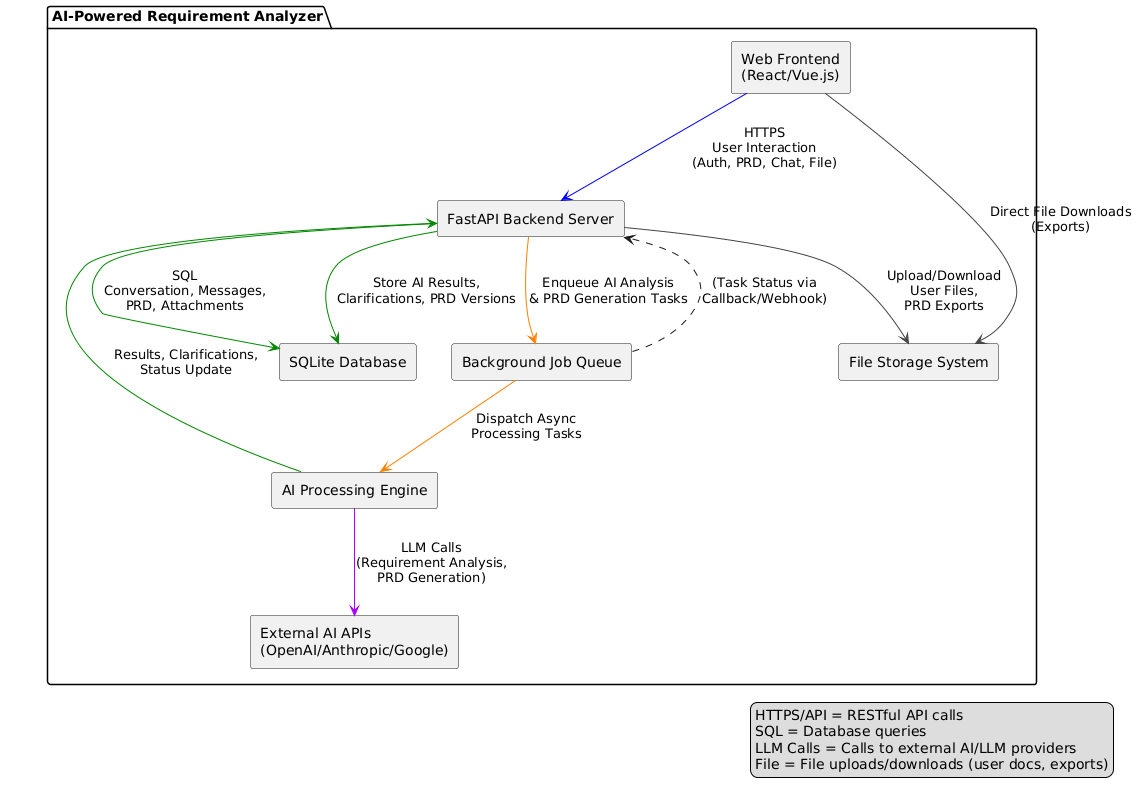

The diagram above was rendered by PlantUML. Its source (embedded in the PNG):
@startuml
' Component diagram for AI-Powered Requirement Analyzer

skinparam componentStyle rectangle

package "AI-Powered Requirement Analyzer" {

  [Web Frontend\n(React/Vue.js)] as FE
  [FastAPI Backend Server] as API
  [AI Processing Engine] as AIEngine
  [Background Job Queue] as JobQueue
  [SQLite Database] as DB
  [File Storage System] as FileStore
  [External AI APIs\n(OpenAI/Anthropic/Google)] as LLMAPI

  FE -[#0000FF]-> API : HTTPS\nUser Interaction\n(Auth, PRD, Chat, File)
  API -[#008800]-> DB : SQL\nConversation, Messages,\nPRD, Attachments
  API -[#FF8000]-> JobQueue : Enqueue AI Analysis\n& PRD Generation Tasks
  JobQueue -[#FF8000]-> AIEngine : Dispatch Async\nProcessing Tasks
  AIEngine -[#AA00FF]-> LLMAPI : LLM Calls\n(Requirement Analysis,\nPRD Generation)
  AIEngine -[#008800]-> API : Results, Clarifications,\nStatus Update
  API -[#008800]-> DB : Store AI Results,\nClarifications, PRD Versions
  API -[#444444]-> FileStore : Upload/Download\nUser Files,\nPRD Exports

  FE -[#444444]-> FileStore : Direct File Downloads\n(Exports)

  ' Optional: show FileStore <--> DB for metadata, if needed
  ' FileStore .. DB : Metadata Reference

  ' Note on async flow
  JobQueue ..> API : (Task Status via\nCallback/Webhook)

}

' Legend
legend right
  HTTPS/API = RESTful API calls
  SQL = Database queries
  LLM Calls = Calls to external AI/LLM providers
  File = File uploads/downloads (user docs, exports)
endlegend
@enduml